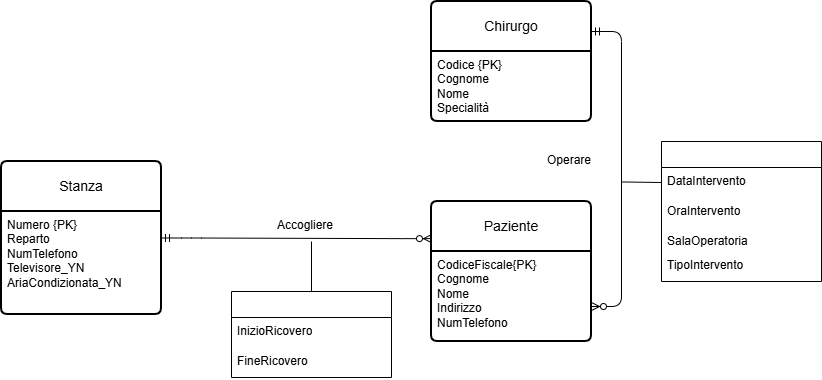

The diagram above was exported from draw.io. Its source (the exported page's mxGraphModel, read from the mxfile embedded in the PNG):
<mxGraphModel dx="1502" dy="811" grid="1" gridSize="10" guides="1" tooltips="1" connect="1" arrows="1" fold="1" page="1" pageScale="1" pageWidth="850" pageHeight="1100" math="0" shadow="0">
  <root>
    <mxCell id="0" />
    <mxCell id="1" parent="0" />
    <mxCell id="kD83sNTbTW32Z5aLTYpI-1" parent="1" style="swimlane;childLayout=stackLayout;horizontal=1;startSize=50;horizontalStack=0;rounded=1;fontSize=14;fontStyle=0;strokeWidth=2;resizeParent=0;resizeLast=1;shadow=0;dashed=0;align=center;arcSize=4;whiteSpace=wrap;html=1;" value="Stanza" vertex="1">
      <mxGeometry height="153" width="160" x="80" y="230" as="geometry" />
    </mxCell>
    <mxCell id="kD83sNTbTW32Z5aLTYpI-2" parent="kD83sNTbTW32Z5aLTYpI-1" style="align=left;strokeColor=none;fillColor=none;spacingLeft=4;spacingRight=4;fontSize=12;verticalAlign=top;rotatable=0;part=1;html=1;whiteSpace=wrap;" value="Numero {PK}&lt;div&gt;Reparto&lt;/div&gt;&lt;div&gt;NumTelefono&lt;/div&gt;&lt;div&gt;Televisore_YN&lt;/div&gt;&lt;div&gt;AriaCondizionata_YN&lt;/div&gt;" vertex="1">
      <mxGeometry height="103" width="160" y="50" as="geometry" />
    </mxCell>
    <mxCell id="kD83sNTbTW32Z5aLTYpI-3" parent="1" style="swimlane;childLayout=stackLayout;horizontal=1;startSize=50;horizontalStack=0;rounded=1;fontSize=14;fontStyle=0;strokeWidth=2;resizeParent=0;resizeLast=1;shadow=0;dashed=0;align=center;arcSize=4;whiteSpace=wrap;html=1;" value="Paziente" vertex="1">
      <mxGeometry height="140" width="160" x="510" y="270" as="geometry" />
    </mxCell>
    <mxCell id="kD83sNTbTW32Z5aLTYpI-4" parent="kD83sNTbTW32Z5aLTYpI-3" style="align=left;strokeColor=none;fillColor=none;spacingLeft=4;spacingRight=4;fontSize=12;verticalAlign=top;rotatable=0;part=1;html=1;whiteSpace=wrap;" value="CodiceFiscale{PK}&lt;div&gt;Cognome&lt;/div&gt;&lt;div&gt;Nome&lt;/div&gt;&lt;div&gt;Indirizzo&lt;/div&gt;&lt;div&gt;NumTelefono&lt;/div&gt;&lt;div&gt;&lt;br&gt;&lt;/div&gt;" vertex="1">
      <mxGeometry height="90" width="160" y="50" as="geometry" />
    </mxCell>
    <mxCell id="kj2tA5tPMeeZ-2L8yrdS-1" edge="1" parent="1" source="kD83sNTbTW32Z5aLTYpI-1" style="edgeStyle=entityRelationEdgeStyle;fontSize=12;html=1;endArrow=ERzeroToMany;endFill=1;startArrow=ERmandOne;exitX=1;exitY=0.5;exitDx=0;exitDy=0;entryX=0;entryY=-0.143;entryDx=0;entryDy=0;entryPerimeter=0;startFill=0;" target="kD83sNTbTW32Z5aLTYpI-4" value="">
      <mxGeometry height="100" relative="1" width="100" as="geometry">
        <mxPoint x="380" y="400" as="sourcePoint" />
        <mxPoint x="480" y="300" as="targetPoint" />
      </mxGeometry>
    </mxCell>
    <mxCell id="kj2tA5tPMeeZ-2L8yrdS-6" edge="1" parent="1" source="kj2tA5tPMeeZ-2L8yrdS-2" style="edgeStyle=none;html=1;exitX=0.5;exitY=0;exitDx=0;exitDy=0;endArrow=none;endFill=0;">
      <mxGeometry relative="1" as="geometry">
        <mxPoint x="390" y="330" as="targetPoint" />
      </mxGeometry>
    </mxCell>
    <mxCell id="kj2tA5tPMeeZ-2L8yrdS-7" edge="1" parent="1" source="kj2tA5tPMeeZ-2L8yrdS-2" style="edgeStyle=none;html=1;endArrow=none;endFill=0;">
      <mxGeometry relative="1" as="geometry">
        <mxPoint x="390" y="310" as="targetPoint" />
      </mxGeometry>
    </mxCell>
    <mxCell id="kj2tA5tPMeeZ-2L8yrdS-2" parent="1" style="swimlane;fontStyle=0;childLayout=stackLayout;horizontal=1;startSize=26;horizontalStack=0;resizeParent=1;resizeParentMax=0;resizeLast=0;collapsible=1;marginBottom=0;align=center;fontSize=14;" value="" vertex="1">
      <mxGeometry height="86" width="160" x="310" y="360" as="geometry" />
    </mxCell>
    <mxCell id="kj2tA5tPMeeZ-2L8yrdS-3" parent="kj2tA5tPMeeZ-2L8yrdS-2" style="text;strokeColor=none;fillColor=none;spacingLeft=4;spacingRight=4;overflow=hidden;rotatable=0;points=[[0,0.5],[1,0.5]];portConstraint=eastwest;fontSize=12;whiteSpace=wrap;html=1;" value="InizioRicovero" vertex="1">
      <mxGeometry height="30" width="160" y="26" as="geometry" />
    </mxCell>
    <mxCell id="kj2tA5tPMeeZ-2L8yrdS-4" parent="kj2tA5tPMeeZ-2L8yrdS-2" style="text;strokeColor=none;fillColor=none;spacingLeft=4;spacingRight=4;overflow=hidden;rotatable=0;points=[[0,0.5],[1,0.5]];portConstraint=eastwest;fontSize=12;whiteSpace=wrap;html=1;" value="FineRicovero" vertex="1">
      <mxGeometry height="30" width="160" y="56" as="geometry" />
    </mxCell>
    <mxCell id="kj2tA5tPMeeZ-2L8yrdS-8" parent="1" style="text;strokeColor=none;fillColor=none;spacingLeft=4;spacingRight=4;overflow=hidden;rotatable=0;points=[[0,0.5],[1,0.5]];portConstraint=eastwest;fontSize=12;whiteSpace=wrap;html=1;" value="Accogliere" vertex="1">
      <mxGeometry height="30" width="80" x="350" y="280" as="geometry" />
    </mxCell>
    <mxCell id="h9dNZI7TFlBGD49fEggz-1" parent="1" style="swimlane;childLayout=stackLayout;horizontal=1;startSize=50;horizontalStack=0;rounded=1;fontSize=14;fontStyle=0;strokeWidth=2;resizeParent=0;resizeLast=1;shadow=0;dashed=0;align=center;arcSize=4;whiteSpace=wrap;html=1;" value="Chirurgo" vertex="1">
      <mxGeometry height="120" width="160" x="510" y="70" as="geometry" />
    </mxCell>
    <mxCell id="h9dNZI7TFlBGD49fEggz-2" parent="h9dNZI7TFlBGD49fEggz-1" style="align=left;strokeColor=none;fillColor=none;spacingLeft=4;spacingRight=4;fontSize=12;verticalAlign=top;rotatable=0;part=1;html=1;whiteSpace=wrap;" value="Codice {PK}&lt;div&gt;Cognome&lt;/div&gt;&lt;div&gt;Nome&lt;br&gt;Specialità&lt;/div&gt;" vertex="1">
      <mxGeometry height="70" width="160" y="50" as="geometry" />
    </mxCell>
    <mxCell id="h9dNZI7TFlBGD49fEggz-5" parent="1" style="swimlane;fontStyle=0;childLayout=stackLayout;horizontal=1;startSize=26;horizontalStack=0;resizeParent=1;resizeParentMax=0;resizeLast=0;collapsible=1;marginBottom=0;align=center;fontSize=14;" value="" vertex="1">
      <mxGeometry height="140" width="160" x="740" y="210" as="geometry" />
    </mxCell>
    <mxCell id="h9dNZI7TFlBGD49fEggz-12" edge="1" parent="h9dNZI7TFlBGD49fEggz-5" source="h9dNZI7TFlBGD49fEggz-6" style="edgeStyle=none;html=1;exitX=0;exitY=0.5;exitDx=0;exitDy=0;endArrow=none;endFill=0;">
      <mxGeometry relative="1" as="geometry">
        <mxPoint x="-40" y="40.445783132530096" as="targetPoint" />
      </mxGeometry>
    </mxCell>
    <mxCell id="h9dNZI7TFlBGD49fEggz-6" parent="h9dNZI7TFlBGD49fEggz-5" style="text;strokeColor=none;fillColor=none;spacingLeft=4;spacingRight=4;overflow=hidden;rotatable=0;points=[[0,0.5],[1,0.5]];portConstraint=eastwest;fontSize=12;whiteSpace=wrap;html=1;" value="DataIntervento" vertex="1">
      <mxGeometry height="30" width="160" y="26" as="geometry" />
    </mxCell>
    <mxCell id="h9dNZI7TFlBGD49fEggz-7" parent="h9dNZI7TFlBGD49fEggz-5" style="text;strokeColor=none;fillColor=none;spacingLeft=4;spacingRight=4;overflow=hidden;rotatable=0;points=[[0,0.5],[1,0.5]];portConstraint=eastwest;fontSize=12;whiteSpace=wrap;html=1;" value="OraIntervento&lt;div&gt;&lt;br&gt;&lt;/div&gt;" vertex="1">
      <mxGeometry height="54" width="160" y="56" as="geometry" />
    </mxCell>
    <mxCell id="h9dNZI7TFlBGD49fEggz-11" parent="h9dNZI7TFlBGD49fEggz-5" style="text;strokeColor=none;fillColor=none;spacingLeft=4;spacingRight=4;overflow=hidden;rotatable=0;points=[[0,0.5],[1,0.5]];portConstraint=eastwest;fontSize=12;whiteSpace=wrap;html=1;" value="&lt;div&gt;TipoIntervento&lt;/div&gt;" vertex="1">
      <mxGeometry height="30" width="160" y="110" as="geometry" />
    </mxCell>
    <mxCell id="h9dNZI7TFlBGD49fEggz-8" parent="1" style="text;strokeColor=none;fillColor=none;spacingLeft=4;spacingRight=4;overflow=hidden;rotatable=0;points=[[0,0.5],[1,0.5]];portConstraint=eastwest;fontSize=12;whiteSpace=wrap;html=1;" value="Operare" vertex="1">
      <mxGeometry height="30" width="80" x="620" y="215" as="geometry" />
    </mxCell>
    <mxCell id="h9dNZI7TFlBGD49fEggz-9" edge="1" parent="1" source="h9dNZI7TFlBGD49fEggz-1" style="edgeStyle=entityRelationEdgeStyle;fontSize=12;html=1;endArrow=ERzeroToMany;endFill=1;startArrow=ERmandOne;startFill=0;exitX=1;exitY=0.25;exitDx=0;exitDy=0;entryX=1;entryY=0.75;entryDx=0;entryDy=0;" target="kD83sNTbTW32Z5aLTYpI-3" value="">
      <mxGeometry height="100" relative="1" width="100" as="geometry">
        <mxPoint x="740" y="490" as="sourcePoint" />
        <mxPoint x="670" y="300" as="targetPoint" />
      </mxGeometry>
    </mxCell>
    <mxCell id="h9dNZI7TFlBGD49fEggz-10" parent="1" style="text;strokeColor=none;fillColor=none;spacingLeft=4;spacingRight=4;overflow=hidden;rotatable=0;points=[[0,0.5],[1,0.5]];portConstraint=eastwest;fontSize=12;whiteSpace=wrap;html=1;" value="&lt;div&gt;SalaOperatoria&lt;/div&gt;" vertex="1">
      <mxGeometry height="30" width="160" x="740" y="296" as="geometry" />
    </mxCell>
  </root>
</mxGraphModel>